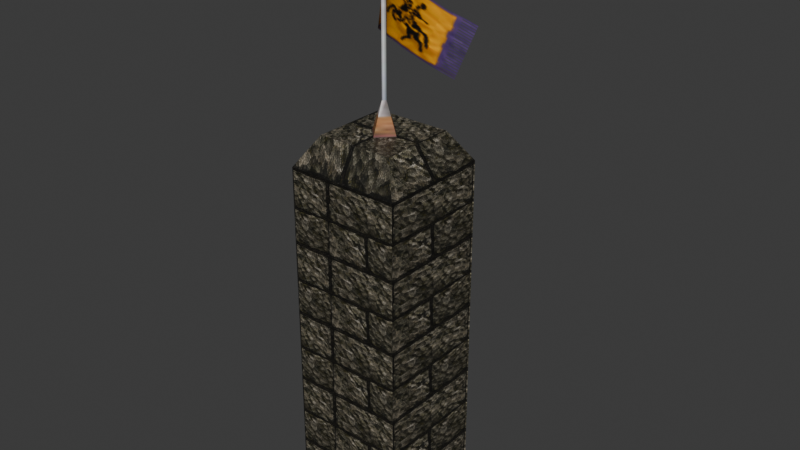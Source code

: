 # Source: source.blend  (saved by Blender 5.2.45; exported with 4.5.12 LTS)
import bpy
from mathutils import Matrix  # noqa: F401  (used for matrix-valued properties, if any)

bpy.ops.wm.read_factory_settings(use_empty=True)
scene = bpy.context.scene
scene.name = 'StoneWall06'

# ---- collections
col_collection = bpy.data.collections.new('Collection'); scene.collection.children.link(col_collection)

# ---- images (referenced by path relative to the original .blend; pixels are not part of the script)
import os
ASSET_DIR = os.environ.get("B2B_ASSET_DIR", "")  # directory of the original .blend (textures are referenced by path, not embedded)
HERE = os.path.dirname(os.path.abspath(__file__))  # packed textures are extracted next to this script under _unpacked/

def load_image(name, relpath, width, height, colorspace="sRGB"):
    """Load a texture the original file referenced (path relative to the .blend, or extracted next to this script)."""
    p = next((c for c in (os.path.join(HERE, relpath), os.path.join(ASSET_DIR, relpath)) if relpath and os.path.exists(c)), "")
    if p:
        img = bpy.data.images.load(p, check_existing=True)
        img.name = name
    else:  # same state as the original file: an image datablock whose file is absent (Cycles renders it pink)
        img = bpy.data.images.new(name, width, height)
        img.source = "FILE"
        img.filepath = "//" + (relpath or name)
    img.colorspace_settings.name = colorspace
    return img
img_badge_01_jpg = load_image('badge_01.jpg', '_unpacked/badge_01.ac0afba7.jpg', 8, 64, 'sRGB')
img_badge_03_tga = load_image('badge_03.tga', '_unpacked/badge_03.9c902130.tga', 64, 64, 'sRGB')
img_tile_01_jpg = load_image('tile_01.jpg', '_unpacked/tile_01.fd2d186b.jpg', 512, 512, 'sRGB')

# ---- materials (node trees are filled in below, after node groups)
mat_badge_01_jpg = bpy.data.materials.new('badge_01.jpg')
mat_badge_01_jpg.diffuse_color = (0.8819, 0.7098, 0.6624, 1.0)
mat_badge_03_tga = bpy.data.materials.new('badge_03.tga')
mat_badge_03_tga.diffuse_color = (0.8978, 0.8247, 0.6453, 1.0)
mat_tile_01_jpg = bpy.data.materials.new('tile_01.jpg')
mat_tile_01_jpg.diffuse_color = (0.6023, 0.8067, 0.8913, 1.0)

# ---- material node trees
mat_badge_01_jpg.use_nodes = True; mat_badge_01_jpg.node_tree.nodes.clear()
_N = mat_badge_01_jpg.node_tree.nodes; _L = mat_badge_01_jpg.node_tree.links
n0 = _N.new('ShaderNodeBsdfPrincipled'); n0.name = 'Principled BSDF'; n0.location = (-200, 100)
n0.inputs[10].default_value = 0.005
n1 = _N.new('ShaderNodeOutputMaterial'); n1.name = 'Material Output'; n1.location = (200, 100)
n2 = _N.new('ShaderNodeTexImage'); n2.name = 'Image Texture'; n2.location = (-600, 100)
n2.image = img_badge_01_jpg
_L.new(n0.outputs[0], n1.inputs[0])
_L.new(n2.outputs[0], n0.inputs[0])
n1.is_active_output = True
mat_badge_03_tga.use_nodes = True; mat_badge_03_tga.node_tree.nodes.clear()
_N = mat_badge_03_tga.node_tree.nodes; _L = mat_badge_03_tga.node_tree.links
n0 = _N.new('ShaderNodeBsdfPrincipled'); n0.name = 'Principled BSDF'; n0.location = (-200, 100)
n0.inputs[10].default_value = 0.005
n1 = _N.new('ShaderNodeOutputMaterial'); n1.name = 'Material Output'; n1.location = (200, 100)
n2 = _N.new('ShaderNodeTexImage'); n2.name = 'Image Texture'; n2.location = (-600, 100)
n2.image = img_badge_03_tga
_L.new(n0.outputs[0], n1.inputs[0])
_L.new(n2.outputs[0], n0.inputs[0])
_L.new(n2.outputs[1], n0.inputs[4])
n1.is_active_output = True
mat_tile_01_jpg.use_nodes = True; mat_tile_01_jpg.node_tree.nodes.clear()
_N = mat_tile_01_jpg.node_tree.nodes; _L = mat_tile_01_jpg.node_tree.links
n0 = _N.new('ShaderNodeBsdfPrincipled'); n0.name = 'Principled BSDF'; n0.location = (-200, 100)
n0.inputs[10].default_value = 0.005
n1 = _N.new('ShaderNodeOutputMaterial'); n1.name = 'Material Output'; n1.location = (200, 100)
n2 = _N.new('ShaderNodeTexImage'); n2.name = 'Image Texture'; n2.location = (-600, 100)
n2.image = img_tile_01_jpg
_L.new(n0.outputs[0], n1.inputs[0])
_L.new(n2.outputs[0], n0.inputs[0])
n1.is_active_output = True

# ---- world
world_world = bpy.data.worlds.new('World'); scene.world = world_world
world_world.use_nodes = True; world_world.node_tree.nodes.clear()
_N = world_world.node_tree.nodes; _L = world_world.node_tree.links
n0 = _N.new('ShaderNodeOutputWorld'); n0.name = 'World Output'; n0.location = (200, 100)
n1 = _N.new('ShaderNodeBackground'); n1.name = 'Background'; n1.location = (-200, 100)
n1.inputs[0].default_value = (0.05088, 0.05088, 0.05088, 1.0)
_L.new(n1.outputs[0], n0.inputs[0])
n0.is_active_output = True
world_world.color = (0.05088, 0.05088, 0.05088)
world_world.sun_shadow_jitter_overblur = 0.0

# ---- meshes
me_stonewall06 = bpy.data.meshes.new('StoneWall06')
me_stonewall06.from_pydata([(0.0257, 2.902, 298.5), (-2.394, 0.3905, 298.5), (-2.394, 0.3905, 411.1), (0.0257, 2.902, 411.1), (0.0104, -2.15, 298.5), (0.0104, -2.15, 411.1), (2.43, 0.3612, 298.5), (2.43, 0.3611, 411.1), (13.24, 0.2956, 268.7), (0.06, 14.22, 268.7), (-0.0238, -13.47, 268.7), (-13.2, 0.4561, 268.7), (-5.313, 0.4082, 419.4), (0.0349, 5.958, 419.4), (0.0012, -5.207, 419.4), (5.35, 0.3434, 419.4), (0.018, 0.3758, 448.8), (-5.659, 0.5414, 352.3), (-5.658, 30.35, 387.9), (-0.2016, 3.34, 405.1), (-0.2017, 3.34, 358.7), (-3.665, 24.06, 332.6), (-3.665, 53.85, 368.1), (7.65, 44.04, 315.9), (7.65, 73.81, 351.4), (21.36, 59.42, 303.0), (21.37, 88.94, 338.7), (-50.73, -49.66, -79.37), (-50.73, 50.81, -79.37), (49.75, 50.81, -79.37), (49.75, -49.66, -79.37), (-34.43, -33.37, 271.5), (33.45, -33.37, 271.5), (33.45, 34.52, 271.5), (-34.43, 34.52, 271.5), (49.15, -49.01, -77.46), (-50.14, -49.01, -77.46), (49.75, -49.66, 245.5), (49.15, -49.01, 243.6), (-50.73, -49.66, 245.5), (-50.14, -49.01, 243.6), (49.1, 50.22, -77.46), (49.1, -49.07, -77.46), (49.75, 50.81, 245.5), (49.1, 50.22, 243.6), (49.1, -49.07, 243.6), (-50.14, 50.16, -77.46), (49.15, 50.16, -77.46), (-50.73, 50.81, 245.5), (-50.14, 50.16, 243.6), (49.15, 50.16, 243.6), (-50.08, -49.07, -77.46), (-50.08, 50.22, -77.46), (-50.08, -49.07, 243.6), (-50.08, 50.22, 243.6)], [], [(0, 1, 2), (2, 3, 0), (1, 4, 5), (5, 2, 1), (4, 6, 7), (7, 5, 4), (6, 0, 3), (3, 7, 6), (0, 6, 8), (8, 9, 0), (6, 4, 10), (10, 8, 6), (4, 1, 11), (11, 10, 4), (1, 0, 9), (9, 11, 1), (3, 2, 12), (12, 13, 3), (2, 5, 14), (14, 12, 2), (5, 7, 15), (15, 14, 5), (7, 3, 13), (13, 15, 7), (13, 12, 16), (12, 14, 16), (14, 15, 16), (15, 13, 16), (17, 18, 19), (19, 20, 17), (21, 22, 18), (18, 17, 21), (23, 24, 22), (22, 21, 23), (24, 23, 25), (26, 24, 25), (27, 28, 29), (29, 30, 27), (31, 32, 33), (33, 34, 31), (27, 30, 35), (35, 36, 27), (30, 37, 38), (38, 35, 30), (37, 39, 40), (40, 38, 37), (39, 27, 36), (36, 40, 39), (36, 35, 38), (38, 40, 36), (30, 29, 41), (41, 42, 30), (29, 43, 44), (44, 41, 29), (43, 37, 45), (45, 44, 43), (37, 30, 42), (42, 45, 37), (42, 41, 44), (44, 45, 42), (29, 28, 46), (46, 47, 29), (28, 48, 49), (49, 46, 28), (48, 43, 50), (50, 49, 48), (43, 29, 47), (47, 50, 43), (47, 46, 49), (49, 50, 47), (28, 27, 51), (51, 52, 28), (27, 39, 53), (53, 51, 27), (39, 48, 54), (54, 53, 39), (48, 28, 52), (52, 54, 48), (52, 51, 53), (53, 54, 52), (39, 37, 32), (32, 31, 39), (37, 43, 33), (33, 32, 37), (43, 48, 34), (34, 33, 43), (48, 39, 31), (31, 34, 48)])
me_stonewall06.polygons.foreach_set('use_smooth', [True] * 88)
me_stonewall06.polygons.foreach_set('material_index', [0, 0, 0, 0, 0, 0, 0, 0, 0, 0, 0, 0, 0, 0, 0, 0, 0, 0, 0, 0, 0, 0, 0, 0, 0, 0, 0, 0, 1, 1, 1, 1, 1, 1, 1, 1, 2, 2, 2, 2, 2, 2, 2, 2, 2, 2, 2, 2, 2, 2, 2, 2, 2, 2, 2, 2, 2, 2, 2, 2, 2, 2, 2, 2, 2, 2, 2, 2, 2, 2, 2, 2, 2, 2, 2, 2, 2, 2, 2, 2, 2, 2, 2, 2, 2, 2, 2, 2])
_k = set([(0, 1), (0, 3), (0, 6), (0, 9), (1, 2), (1, 4), (1, 11), (2, 3), (2, 5), (2, 12), (3, 7), (3, 13), (4, 5), (4, 6), (4, 10), (5, 7), (5, 14), (6, 7), (6, 8), (7, 15), (12, 13), (12, 14), (12, 16), (13, 15), (13, 16), (14, 15), (14, 16), (15, 16), (24, 25), (27, 28), (27, 30), (27, 36), (27, 39), (27, 51), (28, 29), (28, 46), (28, 48), (28, 52), (29, 30), (29, 41), (29, 43), (29, 47), (30, 35), (30, 37), (30, 42), (31, 32), (31, 34), (31, 39), (32, 33), (32, 37), (33, 34), (33, 43), (34, 48), (35, 36), (35, 38), (36, 40), (37, 38), (37, 39), (37, 43), (37, 45), (38, 40), (39, 40), (39, 48), (39, 53), (41, 42), (41, 44), (42, 45), (43, 44), (43, 48), (43, 50), (44, 45), (46, 47), (46, 49), (47, 50), (48, 49), (48, 54), (49, 50), (51, 52), (51, 53), (52, 54), (53, 54)])
me_stonewall06.attributes.new('sharp_edge', 'BOOLEAN', 'EDGE').data.foreach_set('value', [ (min(e.vertices), max(e.vertices)) in _k for e in me_stonewall06.edges])
_uv = me_stonewall06.uv_layers.new(name='Float2')
_uv.uv.foreach_set('vector', [0.5877, 0.2233, 0.7276, 0.2233, 0.7276, 0.7576, 0.7276, 0.7576, 0.5877, 0.7576, 0.5877, 0.2233, 0.7276, 0.2233, 0.8691, 0.2233, 0.8691, 0.7576, 0.8691, 0.7576, 0.7276, 0.7576, 0.7276, 0.2233, 0.8691, 0.2233, 0.7292, 0.2233, 0.7292, 0.7576, 0.7292, 0.7576, 0.8691, 0.7576, 0.8691, 0.2233, 0.7292, 0.2233, 0.5877, 0.2233, 0.5877, 0.7576, 0.5877, 0.7576, 0.7292, 0.7576, 0.7292, 0.2233, 0.8711, 0.6237, 0.6355, 0.6237, 0.6354, 0.9391, 0.6354, 0.9391, 0.8842, 0.9391, 0.8711, 0.6237, 0.6355, 0.6237, 0.4026, 0.6237, 0.3895, 0.9391, 0.3895, 0.9391, 0.6354, 0.9391, 0.6355, 0.6237, 0.4026, 0.6237, 0.6382, 0.6237, 0.6383, 0.9391, 0.6383, 0.9391, 0.3895, 0.9391, 0.4026, 0.6237, 0.6382, 0.6237, 0.8711, 0.6237, 0.8842, 0.9391, 0.8842, 0.9391, 0.6383, 0.9391, 0.6382, 0.6237, 0.8382, 0.8143, 0.7636, 0.8143, 0.7641, 0.8607, 0.7641, 0.8607, 0.929, 0.8607, 0.8382, 0.8143, 0.7636, 0.8143, 0.6881, 0.8143, 0.5973, 0.8607, 0.5973, 0.8607, 0.7641, 0.8607, 0.7636, 0.8143, 0.6881, 0.8143, 0.7627, 0.8143, 0.7622, 0.8607, 0.7622, 0.8607, 0.5973, 0.8607, 0.6881, 0.8143, 0.7627, 0.8143, 0.8382, 0.8143, 0.929, 0.8607, 0.929, 0.8607, 0.7622, 0.8607, 0.7627, 0.8143, 0.929, 0.8607, 0.7641, 0.8607, 0.7631, 0.9804, 0.7641, 0.8607, 0.5973, 0.8607, 0.7631, 0.9804, 0.5973, 0.8607, 0.7622, 0.8607, 0.7631, 0.9804, 0.7622, 0.8607, 0.929, 0.8607, 0.7631, 0.9804, 0.227, 0.0007, 0.227, 0.9992, 0.0005, 0.9995, 0.0005, 0.9995, 0.0005, 0.0005, 0.227, 0.0007, 0.5083, 0.0009, 0.5083, 0.9989, 0.227, 0.9992, 0.227, 0.9992, 0.227, 0.0007, 0.5083, 0.0009, 0.7651, 0.0011, 0.7651, 0.9986, 0.5083, 0.9989, 0.5083, 0.9989, 0.5083, 0.0009, 0.7651, 0.0011, 0.7651, 0.9986, 0.7651, 0.0011, 0.9995, 0.0013, 0.9968, 0.9987, 0.7651, 0.9986, 0.9995, 0.0013, -2.454, -1.991, -2.454, -1.991, -1.189, -1.991, -1.189, -1.991, -1.189, -1.991, -2.454, -1.991, 0.0071, 0.0738, 0.9996, 0.0738, 0.9996, 0.8805, 0.9996, 0.8805, 0.0071, 0.8805, 0.0071, 0.0738, -2.454, -1.991, -1.189, -1.991, -1.196, -1.962, -1.196, -1.962, -2.447, -1.962, -2.454, -1.991, -1.189, -1.991, -1.189, 3.019, -1.196, 2.99, -1.196, 2.99, -1.196, -1.962, -1.189, -1.991, -1.189, 3.019, -2.454, 3.019, -2.447, 2.99, -2.447, 2.99, -1.196, 2.99, -1.189, 3.019, -2.454, 3.019, -2.454, -1.991, -2.447, -1.962, -2.447, -1.962, -2.447, 2.99, -2.454, 3.019, -2.447, -1.962, -1.196, -1.962, -1.196, 2.99, -1.196, 2.99, -2.447, 2.99, -2.447, -1.962, 0.0005, -1.995, 0.9995, -1.995, 0.9936, -1.965, 0.9936, -1.965, 0.006376, -1.965, 0.0005, -1.995, 0.9995, -1.995, 0.9995, 3.027, 0.9936, 2.997, 0.9936, 2.997, 0.9936, -1.965, 0.9995, -1.995, 0.9995, 3.027, 0.0005, 3.027, 0.006376, 2.997, 0.006376, 2.997, 0.9936, 2.997, 0.9995, 3.027, 0.0005, 3.027, 0.0005, -1.995, 0.006376, -1.965, 0.006376, -1.965, 0.006376, 2.997, 0.0005, 3.027, 0.006376, -1.965, 0.9936, -1.965, 0.9936, 2.997, 0.9936, 2.997, 0.006376, 2.997, 0.006376, -1.965, -1.189, -1.991, -2.454, -1.991, -2.447, -1.962, -2.447, -1.962, -1.196, -1.962, -1.189, -1.991, -2.454, -1.991, -2.454, 3.019, -2.447, 2.99, -2.447, 2.99, -2.447, -1.962, -2.454, -1.991, -2.454, 3.019, -1.189, 3.019, -1.196, 2.99, -1.196, 2.99, -2.447, 2.99, -2.454, 3.019, -1.189, 3.019, -1.189, -1.991, -1.196, -1.962, -1.196, -1.962, -1.196, 2.99, -1.189, 3.019, -1.196, -1.962, -2.447, -1.962, -2.447, 2.99, -2.447, 2.99, -1.196, 2.99, -1.196, -1.962, 0.9995, -1.995, 0.0005, -1.995, 0.006376, -1.965, 0.006376, -1.965, 0.9936, -1.965, 0.9995, -1.995, 0.0005, -1.995, 0.0005, 3.027, 0.006376, 2.997, 0.006376, 2.997, 0.006376, -1.965, 0.0005, -1.995, 0.0005, 3.027, 0.9995, 3.027, 0.9936, 2.997, 0.9936, 2.997, 0.006376, 2.997, 0.0005, 3.027, 0.9995, 3.027, 0.9995, -1.995, 0.9936, -1.965, 0.9936, -1.965, 0.9936, 2.997, 0.9995, 3.027, 0.9936, -1.965, 0.006376, -1.965, 0.006376, 2.997, 0.006376, 2.997, 0.9936, 2.997, 0.9936, -1.965, 0.0005, 0.0174, 0.9995, 0.0174, 0.8375, 0.1794, 0.8375, 0.1794, 0.1625, 0.1794, 0.0005, 0.0174, 0.0005, 3.027, 0.9995, 3.027, 0.8375, 3.428, 0.8375, 3.428, 0.1625, 3.428, 0.0005, 3.027, 0.9995, 0.0187, 0.0005, 0.0187, 0.1625, 0.1807, 0.1625, 0.1807, 0.8375, 0.1807, 0.9995, 0.0187, 0.9995, 3.027, 0.0005, 3.027, 0.1625, 3.428, 0.1625, 3.428, 0.8375, 3.428, 0.9995, 3.027])
me_stonewall06.materials.append(mat_badge_01_jpg)
me_stonewall06.materials.append(mat_badge_03_tga)
me_stonewall06.materials.append(mat_tile_01_jpg)
me_stonewall06.update()
me_stonewall06.normals_split_custom_set([tuple(v) for v in zip(*[iter([-0.7201, 0.6939, 0.0, -0.7201, 0.6939, 0.0, -0.7201, 0.6939, 0.0, -0.7201, 0.6939, 0.0, -0.7201, 0.6939, 0.0, -0.7201, 0.6939, 0.0, -0.7262, -0.6874, -5.962e-09, -0.7262, -0.6874, -6.082e-09, -0.7263, -0.6874, -1.203e-10, -0.7263, -0.6874, -1.203e-10, -0.7263, -0.6874, 0.0, -0.7262, -0.6874, -5.962e-09, 0.7201, -0.6939, -6.039e-07, 0.7201, -0.6939, -6.161e-07, 0.7201, -0.6939, -6.17e-09, 0.7201, -0.6939, -6.17e-09, 0.7201, -0.6939, 6.101e-09, 0.7201, -0.6939, -6.039e-07, 0.7263, 0.6874, 1.21e-08, 0.7263, 0.6874, 0.0, 0.7263, 0.6874, 5.997e-07, 0.7263, 0.6874, 5.997e-07, 0.7263, 0.6874, 6.118e-07, 0.7263, 0.6874, 1.21e-08, 0.7026, 0.6651, 0.2529, 0.7026, 0.6651, 0.2529, 0.7026, 0.6651, 0.2529, 0.7026, 0.6651, 0.2529, 0.7026, 0.6651, 0.2529, 0.7026, 0.6651, 0.2529, 0.6965, -0.6712, 0.2536, 0.6965, -0.6712, 0.2536, 0.6965, -0.6712, 0.2536, 0.6965, -0.6712, 0.2536, 0.6965, -0.6712, 0.2536, 0.6965, -0.6712, 0.2536, -0.7026, -0.6651, 0.2529, -0.7026, -0.6651, 0.2529, -0.7026, -0.6651, 0.2529, -0.7026, -0.6651, 0.2529, -0.7026, -0.6651, 0.2529, -0.7026, -0.6651, 0.2529, -0.6965, 0.6712, 0.2536, -0.6965, 0.6712, 0.2536, -0.6965, 0.6712, 0.2536, -0.6965, 0.6712, 0.2536, -0.6965, 0.6712, 0.2536, -0.6965, 0.6712, 0.2536, -0.698, 0.6727, -0.2456, -0.698, 0.6727, -0.2456, -0.698, 0.6727, -0.2456, -0.698, 0.6727, -0.2456, -0.698, 0.6727, -0.2456, -0.698, 0.6727, -0.2456, -0.7041, -0.6665, -0.2449, -0.7041, -0.6665, -0.2449, -0.7041, -0.6665, -0.2449, -0.7041, -0.6665, -0.2449, -0.7042, -0.6665, -0.2449, -0.7041, -0.6665, -0.2449, 0.698, -0.6727, -0.2456, 0.698, -0.6727, -0.2456, 0.698, -0.6726, -0.2456, 0.698, -0.6726, -0.2456, 0.698, -0.6726, -0.2456, 0.698, -0.6727, -0.2456, 0.7042, 0.6665, -0.2449, 0.7042, 0.6665, -0.2448, 0.7041, 0.6665, -0.2449, 0.7041, 0.6665, -0.2449, 0.7041, 0.6665, -0.2449, 0.7042, 0.6665, -0.2449, -0.7139, 0.688, 0.1304, -0.7139, 0.688, 0.1304, -0.7139, 0.688, 0.1304, -0.7201, -0.6816, 0.13, -0.7201, -0.6816, 0.13, -0.7201, -0.6816, 0.13, 0.7139, -0.688, 0.1304, 0.7139, -0.688, 0.1304, 0.7139, -0.688, 0.1304, 0.7201, 0.6816, 0.13, 0.7201, 0.6816, 0.13, 0.7201, 0.6816, 0.13, 0.8436, 0.5357, -0.03708, 0.9999, 0.0102, -0.008596, 0.4584, 0.8837, -0.09438, 0.4584, 0.8837, -0.09438, -0.4563, 0.8898, 2.903e-06, 0.8436, 0.5357, -0.03708, 0.984, -0.1366, 0.1146, 0.9568, -0.2228, 0.187, 0.9999, 0.0102, -0.008596, 0.9999, 0.0102, -0.008596, 0.8436, 0.5357, -0.03708, 0.984, -0.1366, 0.1146, 0.8904, -0.3487, 0.2926, 0.8755, -0.3701, 0.3106, 0.9568, -0.2228, 0.187, 0.9568, -0.2228, 0.187, 0.984, -0.1366, 0.1146, 0.8904, -0.3487, 0.2926, 0.8755, -0.3701, 0.3106, 0.8904, -0.3487, 0.2926, 0.8259, -0.4319, 0.3625, 0.8213, -0.4398, 0.3635, 0.8213, -0.4398, 0.3635, 0.8213, -0.4398, 0.3635, 0.0, 0.0, -1.0, 0.0, 0.0, -1.0, 0.0, 0.0, -1.0, 0.0, 0.0, -1.0, 0.0, 0.0, -1.0, 0.0, 0.0, -1.0, 0.0, 0.0, 1.0, 0.0, 0.0, 1.0, 0.0, 0.0, 1.0, 0.0, 0.0, 1.0, 0.0, 0.0, 1.0, 0.0, 0.0, 1.0, 0.0, -0.9467, 0.3221, 0.0, -0.9467, 0.3221, 0.0, -0.9467, 0.3221, 0.0, -0.9467, 0.3221, 0.0, -0.9467, 0.3221, 0.0, -0.9467, 0.3221, -0.7399, -0.6727, 0.0, -0.7399, -0.6727, 0.0, -0.7399, -0.6727, 0.0, -0.7399, -0.6727, 0.0, -0.7399, -0.6727, 0.0, -0.7399, -0.6727, 0.0, 0.0, -0.9467, -0.3221, 0.0, -0.9467, -0.3221, 0.0, -0.9467, -0.3221, 0.0, -0.9467, -0.3221, 0.0, -0.9467, -0.3221, 0.0, -0.9467, -0.3221, 0.7399, -0.6727, 0.0, 0.7399, -0.6727, 0.0, 0.7399, -0.6727, 0.0, 0.7399, -0.6727, 0.0, 0.7399, -0.6727, 0.0, 0.7399, -0.6727, 0.0, 0.0, -1.0, 0.0, 0.0, -1.0, 0.0, 0.0, -1.0, 0.0, 0.0, -1.0, 0.0, 0.0, -1.0, 0.0, 0.0, -1.0, 0.0, 0.9467, 0.0, 0.3221, 0.9467, 0.0, 0.3221, 0.9467, 0.0, 0.3221, 0.9467, 0.0, 0.3221, 0.9467, 0.0, 0.3221, 0.9467, 0.0, 0.3221, 0.6727, -0.7399, 0.0, 0.6727, -0.7399, 0.0, 0.6727, -0.7399, 0.0, 0.6727, -0.7399, 0.0, 0.6727, -0.7399, 0.0, 0.6727, -0.7399, 0.0, 0.9467, 0.0, -0.3221, 0.9467, 0.0, -0.3221, 0.9467, 0.0, -0.3221, 0.9467, 0.0, -0.3221, 0.9467, 0.0, -0.3221, 0.9467, 0.0, -0.3221, 0.6727, 0.7399, 0.0, 0.6727, 0.7399, 0.0, 0.6727, 0.7399, 0.0, 0.6727, 0.7399, 0.0, 0.6727, 0.7399, 0.0, 0.6727, 0.7399, 0.0, 1.0, 0.0, 0.0, 1.0, 0.0, 0.0, 1.0, 0.0, 0.0, 1.0, 0.0, 0.0, 1.0, 0.0, 0.0, 1.0, 0.0, 0.0, 0.0, 0.9467, 0.3221, 0.0, 0.9467, 0.3221, 0.0, 0.9467, 0.3221, 0.0, 0.9467, 0.3221, 0.0, 0.9467, 0.3221, 0.0, 0.9467, 0.3221, 0.7399, 0.6727, 0.0, 0.7399, 0.6727, 0.0, 0.7399, 0.6727, 0.0, 0.7399, 0.6727, 0.0, 0.7399, 0.6727, 0.0, 0.7399, 0.6727, 0.0, 0.0, 0.9467, -0.3221, 0.0, 0.9467, -0.3221, 0.0, 0.9467, -0.3221, 0.0, 0.9467, -0.3221, 0.0, 0.9467, -0.3221, 0.0, 0.9467, -0.3221, -0.7399, 0.6727, 0.0, -0.7399, 0.6727, 0.0, -0.7399, 0.6727, 0.0, -0.7399, 0.6727, 0.0, -0.7399, 0.6727, 0.0, -0.7399, 0.6727, 0.0, 0.0, 1.0, 0.0, 0.0, 1.0, 0.0, 0.0, 1.0, 0.0, 0.0, 1.0, 0.0, 0.0, 1.0, 0.0, 0.0, 1.0, 0.0, -0.9467, 0.0, 0.3221, -0.9467, 0.0, 0.3221, -0.9467, 0.0, 0.3221, -0.9467, 0.0, 0.3221, -0.9467, 0.0, 0.3221, -0.9467, 0.0, 0.3221, -0.6727, 0.7399, 0.0, -0.6727, 0.7399, 0.0, -0.6727, 0.7399, 0.0, -0.6727, 0.7399, 0.0, -0.6727, 0.7399, 0.0, -0.6727, 0.7399, 0.0, -0.9467, 0.0, -0.3221, -0.9467, 0.0, -0.3221, -0.9467, 0.0, -0.3221, -0.9467, 0.0, -0.3221, -0.9467, 0.0, -0.3221, -0.9467, 0.0, -0.3221, -0.6727, -0.7399, 0.0, -0.6727, -0.7399, 0.0, -0.6727, -0.7399, 0.0, -0.6727, -0.7399, 0.0, -0.6727, -0.7399, 0.0, -0.6727, -0.7399, 0.0, -1.0, 0.0, 0.0, -1.0, 0.0, 0.0, -1.0, 0.0, 0.0, -1.0, 0.0, 0.0, -1.0, 0.0, 0.0, -1.0, 0.0, 0.0, -2.783e-06, -0.8797, 0.4755, 9.816e-07, -0.8797, 0.4755, 2.102e-07, -0.8797, 0.4755, 2.102e-07, -0.8797, 0.4755, -2.434e-06, -0.8797, 0.4755, -2.783e-06, -0.8797, 0.4755, 0.8797, -2.783e-06, 0.4755, 0.8797, 9.742e-07, 0.4755, 0.8797, 1.948e-07, 0.4755, 0.8797, 1.948e-07, 0.4755, 0.8797, -2.431e-06, 0.4755, 0.8797, -2.783e-06, 0.4755, 2.783e-06, 0.8797, 0.4755, -9.816e-07, 0.8797, 0.4755, -2.102e-07, 0.8797, 0.4755, -2.102e-07, 0.8797, 0.4755, 2.436e-06, 0.8797, 0.4755, 2.783e-06, 0.8797, 0.4755, -0.8797, 2.783e-06, 0.4755, -0.8797, -9.779e-07, 0.4755, -0.8797, -1.948e-07, 0.4755, -0.8797, -1.948e-07, 0.4755, -0.8797, 2.433e-06, 0.4755, -0.8797, 2.783e-06, 0.4755])] * 3)])
arm_stonewall06_skeleton = bpy.data.armatures.new('StoneWall06_skeleton')  # bones are not reproduced

# ---- objects
ob_stonewall06_skeleton = bpy.data.objects.new('StoneWall06_skeleton', arm_stonewall06_skeleton)
ob_stonewall06 = bpy.data.objects.new('StoneWall06', me_stonewall06)

# ---- transforms, parenting, visibility, modifiers, constraints
ob_stonewall06_skeleton.location = (0.0, 0.0, 0.0)
ob_stonewall06_skeleton.show_in_front = True
ob_stonewall06.parent = ob_stonewall06_skeleton
ob_stonewall06.location = (0.0, 0.0, 0.0)
_vg = ob_stonewall06.vertex_groups.new(name='bonee01')
_vg.add([0, 1, 2, 3, 4, 5, 6, 7, 8, 9, 10, 11, 12, 13, 14, 15, 16, 19, 20], 1.0, 'REPLACE')
_vg = ob_stonewall06.vertex_groups.new(name='bonee02')
_vg.add([17, 18], 1.0, 'REPLACE')
_vg = ob_stonewall06.vertex_groups.new(name='bonee03')
_vg.add([21, 22], 1.0, 'REPLACE')
_vg = ob_stonewall06.vertex_groups.new(name='bonee04')
_vg.add([23, 24], 1.0, 'REPLACE')
_vg = ob_stonewall06.vertex_groups.new(name='bonee05')
_vg.add([25, 26], 1.0, 'REPLACE')
_vg = ob_stonewall06.vertex_groups.new(name='bonee06')
_vg = ob_stonewall06.vertex_groups.new(name='Box24')
_vg = ob_stonewall06.vertex_groups.new(name='Object04')
_vg = ob_stonewall06.vertex_groups.new(name='Object05')
_vg.add([27, 28, 29, 30, 31, 32, 33, 34, 35, 36, 37, 38, 39, 40, 41, 42, 43, 44, 45, 46, 47, 48, 49, 50, 51, 52, 53, 54], 1.0, 'REPLACE')
_m = ob_stonewall06.modifiers.new('Armature', 'ARMATURE')
_m.object = ob_stonewall06_skeleton

# ---- collection membership
scene.collection.objects.link(ob_stonewall06_skeleton)
scene.collection.objects.link(ob_stonewall06)

# ---- scene / render settings (as saved in the file)
scene.frame_start = 0; scene.frame_end = 24; scene.frame_set(0)
scene.render.engine = 'BLENDER_EEVEE_NEXT'
scene.render.bake_bias = 0.0
scene.render.bake_samples = 0
scene.render.compositor_device = 'GPU'
scene.eevee.use_volume_custom_range = False
scene.eevee.fast_gi_thickness_near = 0.1
scene.eevee.fast_gi_thickness_far = 0.0
scene.eevee.ray_tracing_options.screen_trace_thickness = 0.1
bpy.context.view_layer.update()

# ---- added for rendering (the .blend has no active camera and no usable light): camera, sun
cam_auto = bpy.data.cameras.new('AutoCamera')
cam_auto.lens = 50.0
cam_auto.sensor_width = 36.0
cam_auto.clip_end = 9014.85
ob_auto_camera = bpy.data.objects.new('AutoCamera', cam_auto)
scene.collection.objects.link(ob_auto_camera)
ob_auto_camera.location = (513.178, -596.762, 595.627)
ob_auto_camera.rotation_euler = (1.09748, -7.21219e-08, 0.694738)
scene.camera = ob_auto_camera
light_auto_sun = bpy.data.lights.new('AutoSun', 'SUN')
light_auto_sun.energy = 3.0
light_auto_sun.angle = 0.0523599
ob_auto_sun = bpy.data.objects.new('AutoSun', light_auto_sun)
scene.collection.objects.link(ob_auto_sun)
ob_auto_sun.rotation_euler = (0.872665, 0.174533, 0.523599)
bpy.context.view_layer.update()

